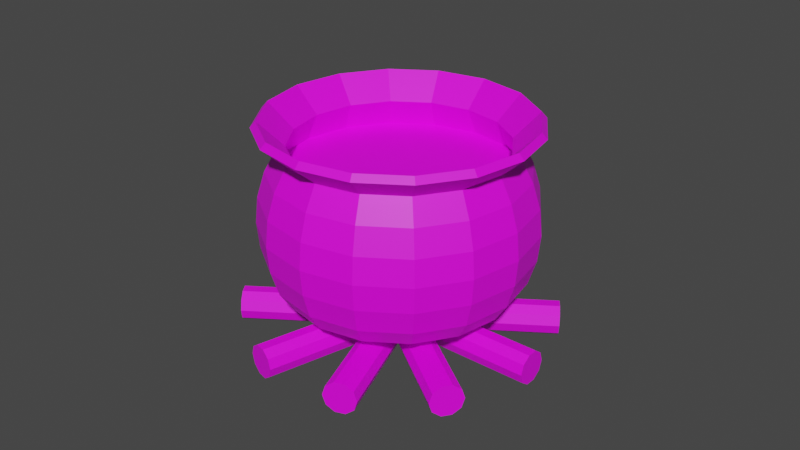 # Source: Cauldron.blend  (saved by Blender 3.2.14; exported with 4.5.12 LTS)
import bpy
from mathutils import Matrix  # noqa: F401  (used for matrix-valued properties, if any)

bpy.ops.wm.read_factory_settings(use_empty=True)
scene = bpy.context.scene
scene.name = 'Scene'

# ---- collections
col_collection = bpy.data.collections.new('Collection'); scene.collection.children.link(col_collection)

# ---- images (referenced by path relative to the original .blend; pixels are not part of the script)
import os
ASSET_DIR = os.environ.get("B2B_ASSET_DIR", "")  # directory of the original .blend (textures are referenced by path, not embedded)
HERE = os.path.dirname(os.path.abspath(__file__))  # packed textures are extracted next to this script under _unpacked/

def load_image(name, relpath, width, height, colorspace="sRGB"):
    """Load a texture the original file referenced (path relative to the .blend, or extracted next to this script)."""
    p = next((c for c in (os.path.join(HERE, relpath), os.path.join(ASSET_DIR, relpath)) if relpath and os.path.exists(c)), "")
    if p:
        img = bpy.data.images.load(p, check_existing=True)
        img.name = name
    else:  # same state as the original file: an image datablock whose file is absent (Cycles renders it pink)
        img = bpy.data.images.new(name, width, height)
        img.source = "FILE"
        img.filepath = "//" + (relpath or name)
    img.colorspace_settings.name = colorspace
    return img
img_cauldron_base_color = load_image('Cauldron Base Color', 'Texture/Cauldron_Texture.png', 1024, 1024, 'sRGB')
img_wood_base_color = load_image('Wood Base Color', 'Texture/Wood_Texture.png', 1024, 1024, 'sRGB')

# ---- materials (node trees are filled in below, after node groups)
mat_material_002 = bpy.data.materials.new('Material.002')
mat_material_002.use_transparent_shadow = False
mat_material_001 = bpy.data.materials.new('Material.001')
mat_material_001.use_transparent_shadow = False

# ---- material node trees
mat_material_002.use_nodes = True; mat_material_002.node_tree.nodes.clear()
_N = mat_material_002.node_tree.nodes; _L = mat_material_002.node_tree.links
n0 = _N.new('ShaderNodeBsdfPrincipled'); n0.name = 'Principled BSDF'; n0.location = (10, 300)
n0.distribution = 'GGX'
n0.subsurface_method = 'RANDOM_WALK_SKIN'
n0.inputs[3].default_value = 1.45
n0.inputs[27].default_value = (0.0, 0.0, 0.0, 1.0)
n0.inputs[28].default_value = 1.0
n1 = _N.new('ShaderNodeOutputMaterial'); n1.name = 'Material Output'; n1.location = (300, 300)
n2 = _N.new('ShaderNodeTexImage'); n2.name = 'Image Texture'; n2.location = (-280, 280)
n2.image = img_cauldron_base_color
_L.new(n0.outputs[0], n1.inputs[0])
_L.new(n2.outputs[0], n0.inputs[0])
n1.is_active_output = True
mat_material_001.use_nodes = True; mat_material_001.node_tree.nodes.clear()
_N = mat_material_001.node_tree.nodes; _L = mat_material_001.node_tree.links
n0 = _N.new('ShaderNodeBsdfPrincipled'); n0.name = 'Principled BSDF'; n0.location = (10, 300)
n0.distribution = 'GGX'
n0.subsurface_method = 'RANDOM_WALK_SKIN'
n0.inputs[3].default_value = 1.45
n0.inputs[27].default_value = (0.0, 0.0, 0.0, 1.0)
n0.inputs[28].default_value = 1.0
n1 = _N.new('ShaderNodeOutputMaterial'); n1.name = 'Material Output'; n1.location = (300, 300)
n2 = _N.new('ShaderNodeTexImage'); n2.name = 'Image Texture'; n2.location = (-280, 280)
n2.image = img_wood_base_color
_L.new(n0.outputs[0], n1.inputs[0])
_L.new(n2.outputs[0], n0.inputs[0])
n1.is_active_output = True

# ---- world
world_world = bpy.data.worlds.new('World'); scene.world = world_world
world_world.use_nodes = True; world_world.node_tree.nodes.clear()
_N = world_world.node_tree.nodes; _L = world_world.node_tree.links
n0 = _N.new('ShaderNodeOutputWorld'); n0.name = 'World Output'; n0.location = (300, 300)
n1 = _N.new('ShaderNodeBackground'); n1.name = 'Background'; n1.location = (10, 300)
n1.inputs[0].default_value = (0.05088, 0.05088, 0.05088, 1.0)
_L.new(n1.outputs[0], n0.inputs[0])
n0.is_active_output = True
world_world.color = (0.05088, 0.05088, 0.05088)
world_world.use_sun_shadow = False
world_world.sun_shadow_jitter_overblur = 0.0

# ---- meshes
me_sphere = bpy.data.meshes.new('Sphere')
me_sphere.from_pydata([(-2.555e-08, 1.001, 0.7071), (0.0, 0.8315, 0.5556), (0.0, 0.9239, 0.3827), (0.0, 0.9808, 0.1951), (0.0, 1.0, -4.371e-08), (0.0, 0.9808, -0.1951), (0.0, 0.9239, -0.3802), (0.0, 0.8315, -0.5151), (0.0, 0.7071, -0.5938), (0.0, 0.5556, -0.6295), (0.0, 0.3827, -0.6423), (0.0, 0.1951, -0.6579), (0.3831, 0.9248, 0.7071), (0.3182, 0.7682, 0.5556), (0.3536, 0.8536, 0.3827), (0.3753, 0.9061, 0.1951), (0.3827, 0.9239, -4.371e-08), (0.3753, 0.9061, -0.1951), (0.3536, 0.8536, -0.3802), (0.3182, 0.7682, -0.5151), (0.2706, 0.6533, -0.5938), (0.2126, 0.5133, -0.6295), (0.1464, 0.3536, -0.6423), (0.07466, 0.1802, -0.6579), (0.7078, 0.7078, 0.7071), (0.5879, 0.5879, 0.5556), (0.6533, 0.6533, 0.3827), (0.6935, 0.6935, 0.1951), (0.7071, 0.7071, -4.371e-08), (0.6935, 0.6935, -0.1951), (0.6533, 0.6533, -0.3802), (0.5879, 0.5879, -0.5151), (0.5, 0.5, -0.5938), (0.3928, 0.3928, -0.6295), (0.2706, 0.2706, -0.6423), (0.1379, 0.1379, -0.6579), (0.9248, 0.3831, 0.7071), (0.7682, 0.3182, 0.5556), (0.8536, 0.3536, 0.3827), (0.9061, 0.3753, 0.1951), (0.9239, 0.3827, -4.371e-08), (0.9061, 0.3753, -0.1951), (0.8536, 0.3536, -0.3802), (0.7682, 0.3182, -0.5151), (0.6533, 0.2706, -0.5938), (0.5133, 0.2126, -0.6295), (0.3536, 0.1464, -0.6423), (0.1802, 0.07466, -0.6579), (1.001, -2.331e-07, 0.7071), (0.8315, -1.855e-07, 0.5556), (0.9239, -2.153e-07, 0.3827), (0.9808, -2.153e-07, 0.1951), (1.0, -2.451e-07, -4.371e-08), (0.9808, -2.153e-07, -0.1951), (0.9239, -2.153e-07, -0.3802), (0.8315, -1.855e-07, -0.5151), (0.7071, -1.855e-07, -0.5938), (0.5556, -1.259e-07, -0.6295), (0.3827, -1.259e-07, -0.6423), (0.1951, -9.606e-08, -0.6579), (0.9248, -0.3831, 0.7071), (0.7682, -0.3182, 0.5556), (0.8536, -0.3536, 0.3827), (0.9061, -0.3753, 0.1951), (0.9239, -0.3827, -4.371e-08), (0.9061, -0.3753, -0.1951), (0.8536, -0.3536, -0.3802), (0.7682, -0.3182, -0.5151), (0.6533, -0.2706, -0.5938), (0.5133, -0.2126, -0.6295), (0.3536, -0.1464, -0.6423), (0.1802, -0.07466, -0.6579), (0.7078, -0.7078, 0.7071), (0.5879, -0.5879, 0.5556), (0.6533, -0.6533, 0.3827), (0.6935, -0.6935, 0.1951), (0.7071, -0.7071, -4.371e-08), (0.6935, -0.6935, -0.1951), (0.6533, -0.6533, -0.3802), (0.5879, -0.5879, -0.5151), (0.5, -0.5, -0.5938), (0.3928, -0.3928, -0.6295), (0.2706, -0.2706, -0.6423), (0.1379, -0.1379, -0.6579), (0.3831, -0.9248, 0.7071), (0.3182, -0.7682, 0.5556), (0.3536, -0.8536, 0.3827), (0.3753, -0.9061, 0.1951), (0.3827, -0.9239, -4.371e-08), (0.3753, -0.9061, -0.1951), (0.3536, -0.8536, -0.3802), (0.3182, -0.7682, -0.5151), (0.2706, -0.6533, -0.5938), (0.2126, -0.5133, -0.6295), (0.1464, -0.3536, -0.6423), (0.07466, -0.1802, -0.6579), (-1.469e-07, -1.001, 0.7071), (-1.156e-07, -0.8315, 0.5556), (-2.646e-07, -0.9239, 0.3827), (-1.156e-07, -0.9808, 0.1951), (-2.944e-07, -1.0, -4.371e-08), (-1.156e-07, -0.9808, -0.1951), (-2.646e-07, -0.9239, -0.3802), (-1.156e-07, -0.8315, -0.5151), (-8.575e-08, -0.7071, -0.5938), (-1.156e-07, -0.5556, -0.6295), (-8.575e-08, -0.3827, -0.6423), (-5.595e-08, -0.1951, -0.6579), (0.0, -8.742e-08, -0.6707), (-0.3831, -0.9248, 0.7071), (-0.3182, -0.7682, 0.5556), (-0.3536, -0.8536, 0.3827), (-0.3753, -0.9061, 0.1951), (-0.3827, -0.9239, -4.371e-08), (-0.3753, -0.9061, -0.1951), (-0.3536, -0.8536, -0.3802), (-0.3182, -0.7682, -0.5151), (-0.2706, -0.6533, -0.5938), (-0.2126, -0.5133, -0.6295), (-0.1464, -0.3536, -0.6423), (-0.07466, -0.1802, -0.6579), (-0.7078, -0.7078, 0.7071), (-0.5879, -0.5879, 0.5556), (-0.6533, -0.6533, 0.3827), (-0.6935, -0.6935, 0.1951), (-0.7071, -0.7071, -4.371e-08), (-0.6935, -0.6935, -0.1951), (-0.6533, -0.6533, -0.3802), (-0.5879, -0.5879, -0.5151), (-0.5, -0.5, -0.5938), (-0.3928, -0.3928, -0.6295), (-0.2706, -0.2706, -0.6423), (-0.1379, -0.1379, -0.6579), (-0.9248, -0.3831, 0.7071), (-0.7682, -0.3182, 0.5556), (-0.8536, -0.3536, 0.3827), (-0.9061, -0.3753, 0.1951), (-0.9239, -0.3827, -4.371e-08), (-0.9061, -0.3753, -0.1951), (-0.8536, -0.3536, -0.3802), (-0.7682, -0.3182, -0.5151), (-0.6533, -0.2706, -0.5938), (-0.5133, -0.2126, -0.6295), (-0.3536, -0.1464, -0.6423), (-0.1802, -0.07466, -0.6579), (-1.001, 1.466e-07, 0.7071), (-0.8315, 1.126e-07, 0.5556), (-0.9239, 2.616e-07, 0.3827), (-0.9808, 1.424e-07, 0.1951), (-1.0, 3.51e-07, -4.371e-08), (-0.9808, 1.424e-07, -0.1951), (-0.9239, 2.616e-07, -0.3802), (-0.8315, 1.126e-07, -0.5151), (-0.7071, 8.275e-08, -0.5938), (-0.5556, 1.275e-07, -0.6295), (-0.3827, 6.785e-08, -0.6423), (-0.1951, 7.959e-10, -0.6579), (-0.9248, 0.3831, 0.7071), (-0.7682, 0.3182, 0.5556), (-0.8536, 0.3536, 0.3827), (-0.9061, 0.3753, 0.1951), (-0.9239, 0.3827, -4.371e-08), (-0.9061, 0.3753, -0.1951), (-0.8536, 0.3536, -0.3802), (-0.7682, 0.3182, -0.5151), (-0.6533, 0.2706, -0.5938), (-0.5133, 0.2126, -0.6295), (-0.3536, 0.1464, -0.6423), (-0.1802, 0.07466, -0.6579), (-0.7078, 0.7078, 0.7071), (-0.5879, 0.5879, 0.5556), (-0.6533, 0.6533, 0.3827), (-0.6935, 0.6935, 0.1951), (-0.7071, 0.7071, -4.371e-08), (-0.6935, 0.6935, -0.1951), (-0.6533, 0.6533, -0.3802), (-0.5879, 0.5879, -0.5151), (-0.5, 0.5, -0.5938), (-0.3928, 0.3928, -0.6295), (-0.2706, 0.2706, -0.6423), (-0.1379, 0.1379, -0.6579), (-0.3831, 0.9248, 0.7071), (-0.3182, 0.7682, 0.5556), (-0.3536, 0.8536, 0.3827), (-0.3753, 0.9061, 0.1951), (-0.3827, 0.9239, -4.371e-08), (-0.3753, 0.9061, -0.1951), (-0.3536, 0.8536, -0.3802), (-0.3182, 0.7682, -0.5151), (-0.2706, 0.6533, -0.5938), (-0.2126, 0.5133, -0.6295), (-0.1464, 0.3536, -0.6423), (-0.07466, 0.1802, -0.6579), (-1.415e-08, 0.961, 0.7518), (1.804e-08, 0.7726, 0.5669), (1.176e-08, 0.8683, 0.36), (5.602e-09, 0.9219, 0.1835), (3.541e-09, 0.94, -4.209e-08), (6.784e-09, 0.9219, -0.1834), (1.487e-08, 0.8696, -0.3545), (1.717e-08, 0.7891, -0.4727), (1.744e-08, 0.6828, -0.5389), (1.159e-08, 0.5459, -0.5703), (5.443e-09, 0.378, -0.5825), (3.434e-09, 0.1906, -0.598), (0.3678, 0.8878, 0.7518), (0.2956, 0.7137, 0.5669), (0.3323, 0.8022, 0.36), (0.3528, 0.8517, 0.1835), (0.3597, 0.8684, -4.533e-08), (0.3528, 0.8518, -0.1834), (0.3328, 0.8034, -0.3545), (0.302, 0.729, -0.4727), (0.2613, 0.6308, -0.5389), (0.2089, 0.5043, -0.5703), (0.1447, 0.3493, -0.5825), (0.07293, 0.1761, -0.598), (0.6795, 0.6795, 0.7518), (0.5463, 0.5463, 0.5669), (0.614, 0.614, 0.36), (0.6519, 0.6519, 0.1835), (0.6647, 0.6647, -4.504e-08), (0.6519, 0.6519, -0.1834), (0.6149, 0.6149, -0.3545), (0.558, 0.558, -0.4727), (0.4828, 0.4828, -0.5389), (0.386, 0.386, -0.5703), (0.2673, 0.2673, -0.5825), (0.1348, 0.1348, -0.598), (0.8878, 0.3678, 0.7518), (0.7137, 0.2956, 0.5669), (0.8022, 0.3323, 0.36), (0.8517, 0.3528, 0.1835), (0.8684, 0.3597, -4.179e-08), (0.8518, 0.3528, -0.1834), (0.8034, 0.3328, -0.3545), (0.729, 0.302, -0.4727), (0.6308, 0.2613, -0.5389), (0.5043, 0.2089, -0.5703), (0.3493, 0.1447, -0.5825), (0.1761, 0.07293, -0.598), (0.961, -2.316e-07, 0.7518), (0.7726, -1.814e-07, 0.5669), (0.8683, -2.082e-07, 0.36), (0.9219, -2.058e-07, 0.1835), (0.94, -2.344e-07, -4.224e-08), (0.9219, -2.067e-07, -0.1834), (0.8696, -2.066e-07, -0.3545), (0.7891, -1.819e-07, -0.4727), (0.6828, -1.834e-07, -0.5389), (0.5459, -1.243e-07, -0.5703), (0.378, -1.192e-07, -0.5825), (0.1906, -9.058e-08, -0.598), (0.8878, -0.3678, 0.7518), (0.7137, -0.2956, 0.5669), (0.8022, -0.3323, 0.36), (0.8517, -0.3528, 0.1835), (0.8684, -0.3597, -4.194e-08), (0.8518, -0.3528, -0.1834), (0.8034, -0.3328, -0.3545), (0.729, -0.302, -0.4727), (0.6308, -0.2613, -0.5389), (0.5043, -0.2089, -0.5703), (0.3493, -0.1447, -0.5825), (0.1761, -0.07293, -0.598), (0.6795, -0.6795, 0.7518), (0.5463, -0.5463, 0.5669), (0.614, -0.614, 0.36), (0.6519, -0.6519, 0.1835), (0.6647, -0.6647, -4.179e-08), (0.6519, -0.6519, -0.1834), (0.6149, -0.6149, -0.3545), (0.558, -0.558, -0.4727), (0.4828, -0.4828, -0.5389), (0.386, -0.386, -0.5703), (0.2673, -0.2673, -0.5825), (0.1348, -0.1348, -0.598), (0.3678, -0.8878, 0.7518), (0.2956, -0.7137, 0.5669), (0.3323, -0.8022, 0.36), (0.3528, -0.8517, 0.1835), (0.3597, -0.8684, -4.165e-08), (0.3528, -0.8518, -0.1834), (0.3328, -0.8034, -0.3545), (0.302, -0.729, -0.4727), (0.2613, -0.6308, -0.5389), (0.2089, -0.5043, -0.5703), (0.1447, -0.3493, -0.5825), (0.07293, -0.1761, -0.598), (-1.46e-07, -0.961, 0.7518), (-1.07e-07, -0.7726, 0.5669), (-2.416e-07, -0.8683, 0.36), (-1.035e-07, -0.9219, 0.1835), (-2.722e-07, -0.94, -4.179e-08), (-1.046e-07, -0.9219, -0.1834), (-2.411e-07, -0.8696, -0.3545), (-1.063e-07, -0.7891, -0.4727), (-8.24e-08, -0.6828, -0.5389), (-1.118e-07, -0.5459, -0.5703), (-8.175e-08, -0.378, -0.5825), (-5.424e-08, -0.1906, -0.598), (6.611e-10, -8.724e-08, -0.6107), (-0.3678, -0.8878, 0.7518), (-0.2956, -0.7137, 0.5669), (-0.3323, -0.8022, 0.36), (-0.3528, -0.8517, 0.1835), (-0.3597, -0.8684, -3.884e-08), (-0.3528, -0.8518, -0.1834), (-0.3328, -0.8034, -0.3545), (-0.302, -0.729, -0.4727), (-0.2613, -0.6308, -0.5389), (-0.2089, -0.5043, -0.5703), (-0.1447, -0.3493, -0.5825), (-0.07293, -0.1761, -0.598), (-0.6795, -0.6795, 0.7518), (-0.5463, -0.5463, 0.5669), (-0.614, -0.614, 0.36), (-0.6519, -0.6519, 0.1835), (-0.6647, -0.6647, -4.061e-08), (-0.6519, -0.6519, -0.1834), (-0.6149, -0.6149, -0.3545), (-0.558, -0.558, -0.4727), (-0.4828, -0.4828, -0.5389), (-0.386, -0.386, -0.5703), (-0.2673, -0.2673, -0.5825), (-0.1348, -0.1348, -0.598), (-0.8878, -0.3678, 0.7518), (-0.7137, -0.2956, 0.5669), (-0.8022, -0.3323, 0.36), (-0.8517, -0.3528, 0.1835), (-0.8684, -0.3597, -4.386e-08), (-0.8518, -0.3528, -0.1834), (-0.8034, -0.3328, -0.3545), (-0.729, -0.302, -0.4727), (-0.6308, -0.2613, -0.5389), (-0.5043, -0.2089, -0.5703), (-0.3493, -0.1447, -0.5825), (-0.1761, -0.07293, -0.598), (-0.961, 1.298e-07, 0.7518), (-0.7726, 8.481e-08, 0.5669), (-0.8683, 2.275e-07, 0.36), (-0.9219, 1.214e-07, 0.1835), (-0.94, 3.185e-07, -4.209e-08), (-0.9219, 1.238e-07, -0.1834), (-0.8696, 2.297e-07, -0.3545), (-0.7891, 9.165e-08, -0.4727), (-0.6828, 6.867e-08, -0.5389), (-0.5459, 1.159e-07, -0.5703), (-0.378, 6.267e-08, -0.5825), (-0.1906, -1.197e-09, -0.598), (-0.8878, 0.3678, 0.7518), (-0.7137, 0.2956, 0.5669), (-0.8022, 0.3323, 0.36), (-0.8517, 0.3528, 0.1835), (-0.8684, 0.3597, -4.179e-08), (-0.8518, 0.3528, -0.1834), (-0.8034, 0.3328, -0.3545), (-0.729, 0.302, -0.4727), (-0.6308, 0.2613, -0.5389), (-0.5043, 0.2089, -0.5703), (-0.3493, 0.1447, -0.5825), (-0.1761, 0.07293, -0.598), (-0.6795, 0.6795, 0.7518), (-0.5463, 0.5463, 0.5669), (-0.614, 0.614, 0.36), (-0.6519, 0.6519, 0.1835), (-0.6647, 0.6647, -4.209e-08), (-0.6519, 0.6519, -0.1834), (-0.6149, 0.6149, -0.3545), (-0.558, 0.558, -0.4727), (-0.4828, 0.4828, -0.5389), (-0.386, 0.386, -0.5703), (-0.2673, 0.2673, -0.5825), (-0.1348, 0.1348, -0.598), (-0.3678, 0.8878, 0.7518), (-0.2956, 0.7137, 0.5669), (-0.3323, 0.8022, 0.36), (-0.3528, 0.8517, 0.1835), (-0.3597, 0.8684, -4.209e-08), (-0.3528, 0.8518, -0.1834), (-0.3328, 0.8034, -0.3545), (-0.302, 0.729, -0.4727), (-0.2613, 0.6308, -0.5389), (-0.2089, 0.5043, -0.5703), (-0.1447, 0.3493, -0.5825), (-0.07293, 0.1761, -0.598), (0.1662, 0.8353, 0.36), (0.4732, 0.7081, 0.36), (0.7081, 0.4732, 0.36), (0.8353, 0.1661, 0.36), (0.8353, -0.1662, 0.36), (0.7081, -0.4732, 0.36), (0.4732, -0.7081, 0.36), (0.1661, -0.8353, 0.36), (-0.1662, -0.8353, 0.36), (-0.4732, -0.7081, 0.36), (-0.7081, -0.4732, 0.36), (-0.8353, -0.1661, 0.36), (-0.8353, 0.1662, 0.36), (-0.7081, 0.4732, 0.36), (-0.4732, 0.7081, 0.36), (-0.1661, 0.8353, 0.36)], [], [(11, 10, 22, 23), (4, 3, 15, 16), (108, 11, 23), (5, 4, 16, 17), (6, 5, 17, 18), (7, 6, 18, 19), (8, 7, 19, 20), (1, 0, 12, 13), (9, 8, 20, 21), (2, 1, 13, 14), (10, 9, 21, 22), (3, 2, 14, 15), (22, 21, 33, 34), (15, 14, 26, 27), (23, 22, 34, 35), (16, 15, 27, 28), (108, 23, 35), (17, 16, 28, 29), (18, 17, 29, 30), (19, 18, 30, 31), (20, 19, 31, 32), (13, 12, 24, 25), (21, 20, 32, 33), (14, 13, 25, 26), (31, 30, 42, 43), (32, 31, 43, 44), (25, 24, 36, 37), (33, 32, 44, 45), (26, 25, 37, 38), (34, 33, 45, 46), (27, 26, 38, 39), (35, 34, 46, 47), (28, 27, 39, 40), (108, 35, 47), (29, 28, 40, 41), (30, 29, 41, 42), (39, 38, 50, 51), (47, 46, 58, 59), (40, 39, 51, 52), (108, 47, 59), (41, 40, 52, 53), (42, 41, 53, 54), (43, 42, 54, 55), (44, 43, 55, 56), (37, 36, 48, 49), (45, 44, 56, 57), (38, 37, 49, 50), (46, 45, 57, 58), (55, 54, 66, 67), (56, 55, 67, 68), (49, 48, 60, 61), (57, 56, 68, 69), (50, 49, 61, 62), (58, 57, 69, 70), (51, 50, 62, 63), (59, 58, 70, 71), (52, 51, 63, 64), (108, 59, 71), (53, 52, 64, 65), (54, 53, 65, 66), (71, 70, 82, 83), (64, 63, 75, 76), (108, 71, 83), (65, 64, 76, 77), (66, 65, 77, 78), (67, 66, 78, 79), (68, 67, 79, 80), (61, 60, 72, 73), (69, 68, 80, 81), (62, 61, 73, 74), (70, 69, 81, 82), (63, 62, 74, 75), (80, 79, 91, 92), (73, 72, 84, 85), (81, 80, 92, 93), (74, 73, 85, 86), (82, 81, 93, 94), (75, 74, 86, 87), (83, 82, 94, 95), (76, 75, 87, 88), (108, 83, 95), (77, 76, 88, 89), (78, 77, 89, 90), (79, 78, 90, 91), (88, 87, 99, 100), (108, 95, 107), (89, 88, 100, 101), (90, 89, 101, 102), (91, 90, 102, 103), (92, 91, 103, 104), (85, 84, 96, 97), (93, 92, 104, 105), (86, 85, 97, 98), (94, 93, 105, 106), (87, 86, 98, 99), (95, 94, 106, 107), (104, 103, 116, 117), (97, 96, 109, 110), (105, 104, 117, 118), (98, 97, 110, 111), (106, 105, 118, 119), (99, 98, 111, 112), (107, 106, 119, 120), (100, 99, 112, 113), (108, 107, 120), (101, 100, 113, 114), (102, 101, 114, 115), (103, 102, 115, 116), (108, 120, 132), (114, 113, 125, 126), (115, 114, 126, 127), (116, 115, 127, 128), (117, 116, 128, 129), (110, 109, 121, 122), (118, 117, 129, 130), (111, 110, 122, 123), (119, 118, 130, 131), (112, 111, 123, 124), (120, 119, 131, 132), (113, 112, 124, 125), (130, 129, 141, 142), (123, 122, 134, 135), (131, 130, 142, 143), (124, 123, 135, 136), (132, 131, 143, 144), (125, 124, 136, 137), (108, 132, 144), (126, 125, 137, 138), (127, 126, 138, 139), (128, 127, 139, 140), (129, 128, 140, 141), (122, 121, 133, 134), (139, 138, 150, 151), (140, 139, 151, 152), (141, 140, 152, 153), (134, 133, 145, 146), (142, 141, 153, 154), (135, 134, 146, 147), (143, 142, 154, 155), (136, 135, 147, 148), (144, 143, 155, 156), (137, 136, 148, 149), (108, 144, 156), (138, 137, 149, 150), (147, 146, 158, 159), (155, 154, 166, 167), (148, 147, 159, 160), (156, 155, 167, 168), (149, 148, 160, 161), (108, 156, 168), (150, 149, 161, 162), (151, 150, 162, 163), (152, 151, 163, 164), (153, 152, 164, 165), (146, 145, 157, 158), (154, 153, 165, 166), (163, 162, 174, 175), (164, 163, 175, 176), (165, 164, 176, 177), (158, 157, 169, 170), (166, 165, 177, 178), (159, 158, 170, 171), (167, 166, 178, 179), (160, 159, 171, 172), (168, 167, 179, 180), (161, 160, 172, 173), (108, 168, 180), (162, 161, 173, 174), (179, 178, 190, 191), (172, 171, 183, 184), (180, 179, 191, 192), (173, 172, 184, 185), (108, 180, 192), (174, 173, 185, 186), (175, 174, 186, 187), (176, 175, 187, 188), (177, 176, 188, 189), (170, 169, 181, 182), (178, 177, 189, 190), (171, 170, 182, 183), (188, 187, 6, 7), (189, 188, 7, 8), (182, 181, 0, 1), (190, 189, 8, 9), (183, 182, 1, 2), (191, 190, 9, 10), (184, 183, 2, 3), (192, 191, 10, 11), (185, 184, 3, 4), (108, 192, 11), (186, 185, 4, 5), (187, 186, 5, 6), (204, 216, 215, 203), (197, 209, 208, 196), (301, 216, 204), (198, 210, 209, 197), (199, 211, 210, 198), (200, 212, 211, 199), (201, 213, 212, 200), (194, 206, 205, 193), (202, 214, 213, 201), (195, 386, 207, 206, 194), (203, 215, 214, 202), (196, 208, 207, 386, 195), (215, 227, 226, 214), (208, 220, 219, 387, 207), (216, 228, 227, 215), (209, 221, 220, 208), (301, 228, 216), (210, 222, 221, 209), (211, 223, 222, 210), (212, 224, 223, 211), (213, 225, 224, 212), (206, 218, 217, 205), (214, 226, 225, 213), (207, 387, 219, 218, 206), (224, 236, 235, 223), (225, 237, 236, 224), (218, 230, 229, 217), (226, 238, 237, 225), (219, 388, 231, 230, 218), (227, 239, 238, 226), (220, 232, 231, 388, 219), (228, 240, 239, 227), (221, 233, 232, 220), (301, 240, 228), (222, 234, 233, 221), (223, 235, 234, 222), (232, 244, 243, 389, 231), (240, 252, 251, 239), (233, 245, 244, 232), (301, 252, 240), (234, 246, 245, 233), (235, 247, 246, 234), (236, 248, 247, 235), (237, 249, 248, 236), (230, 242, 241, 229), (238, 250, 249, 237), (231, 389, 243, 242, 230), (239, 251, 250, 238), (248, 260, 259, 247), (249, 261, 260, 248), (242, 254, 253, 241), (250, 262, 261, 249), (243, 390, 255, 254, 242), (251, 263, 262, 250), (244, 256, 255, 390, 243), (252, 264, 263, 251), (245, 257, 256, 244), (301, 264, 252), (246, 258, 257, 245), (247, 259, 258, 246), (264, 276, 275, 263), (257, 269, 268, 256), (301, 276, 264), (258, 270, 269, 257), (259, 271, 270, 258), (260, 272, 271, 259), (261, 273, 272, 260), (254, 266, 265, 253), (262, 274, 273, 261), (255, 391, 267, 266, 254), (263, 275, 274, 262), (256, 268, 267, 391, 255), (273, 285, 284, 272), (266, 278, 277, 265), (274, 286, 285, 273), (267, 392, 279, 278, 266), (275, 287, 286, 274), (268, 280, 279, 392, 267), (276, 288, 287, 275), (269, 281, 280, 268), (301, 288, 276), (270, 282, 281, 269), (271, 283, 282, 270), (272, 284, 283, 271), (281, 293, 292, 280), (301, 300, 288), (282, 294, 293, 281), (283, 295, 294, 282), (284, 296, 295, 283), (285, 297, 296, 284), (278, 290, 289, 277), (286, 298, 297, 285), (279, 393, 291, 290, 278), (287, 299, 298, 286), (280, 292, 291, 393, 279), (288, 300, 299, 287), (297, 310, 309, 296), (290, 303, 302, 289), (298, 311, 310, 297), (291, 394, 304, 303, 290), (299, 312, 311, 298), (292, 305, 304, 394, 291), (300, 313, 312, 299), (293, 306, 305, 292), (301, 313, 300), (294, 307, 306, 293), (295, 308, 307, 294), (296, 309, 308, 295), (301, 325, 313), (307, 319, 318, 306), (308, 320, 319, 307), (309, 321, 320, 308), (310, 322, 321, 309), (303, 315, 314, 302), (311, 323, 322, 310), (304, 395, 316, 315, 303), (312, 324, 323, 311), (305, 317, 316, 395, 304), (313, 325, 324, 312), (306, 318, 317, 305), (323, 335, 334, 322), (316, 396, 328, 327, 315), (324, 336, 335, 323), (317, 329, 328, 396, 316), (325, 337, 336, 324), (318, 330, 329, 317), (301, 337, 325), (319, 331, 330, 318), (320, 332, 331, 319), (321, 333, 332, 320), (322, 334, 333, 321), (315, 327, 326, 314), (332, 344, 343, 331), (333, 345, 344, 332), (334, 346, 345, 333), (327, 339, 338, 326), (335, 347, 346, 334), (328, 397, 340, 339, 327), (336, 348, 347, 335), (329, 341, 340, 397, 328), (337, 349, 348, 336), (330, 342, 341, 329), (301, 349, 337), (331, 343, 342, 330), (340, 398, 352, 351, 339), (348, 360, 359, 347), (341, 353, 352, 398, 340), (349, 361, 360, 348), (342, 354, 353, 341), (301, 361, 349), (343, 355, 354, 342), (344, 356, 355, 343), (345, 357, 356, 344), (346, 358, 357, 345), (339, 351, 350, 338), (347, 359, 358, 346), (356, 368, 367, 355), (357, 369, 368, 356), (358, 370, 369, 357), (351, 363, 362, 350), (359, 371, 370, 358), (352, 399, 364, 363, 351), (360, 372, 371, 359), (353, 365, 364, 399, 352), (361, 373, 372, 360), (354, 366, 365, 353), (301, 373, 361), (355, 367, 366, 354), (372, 384, 383, 371), (365, 377, 376, 400, 364), (373, 385, 384, 372), (366, 378, 377, 365), (301, 385, 373), (367, 379, 378, 366), (368, 380, 379, 367), (369, 381, 380, 368), (370, 382, 381, 369), (363, 375, 374, 362), (371, 383, 382, 370), (364, 400, 376, 375, 363), (381, 200, 199, 380), (382, 201, 200, 381), (375, 194, 193, 374), (383, 202, 201, 382), (376, 401, 195, 194, 375), (384, 203, 202, 383), (377, 196, 195, 401, 376), (385, 204, 203, 384), (378, 197, 196, 377), (301, 204, 385), (379, 198, 197, 378), (380, 199, 198, 379), (12, 0, 193, 205), (24, 12, 205, 217), (36, 24, 217, 229), (48, 36, 229, 241), (60, 48, 241, 253), (72, 60, 253, 265), (84, 72, 265, 277), (96, 84, 277, 289), (109, 96, 289, 302), (121, 109, 302, 314), (133, 121, 314, 326), (145, 133, 326, 338), (157, 145, 338, 350), (169, 157, 350, 362), (181, 169, 362, 374), (0, 181, 374, 193), (390, 394, 398), (386, 207, 387), (387, 219, 388), (388, 231, 389), (389, 243, 390), (390, 255, 391), (391, 267, 392), (392, 279, 393), (393, 291, 394), (394, 304, 395), (395, 316, 396), (396, 328, 397), (397, 340, 398), (398, 352, 399), (399, 364, 400), (400, 376, 401), (401, 195, 386), (386, 387, 388), (388, 389, 390), (390, 391, 392), (392, 393, 390), (393, 394, 390), (394, 395, 396), (396, 397, 394), (397, 398, 394), (398, 399, 400), (400, 401, 386), (386, 388, 390), (398, 400, 386), (386, 390, 398)])
_uv = me_sphere.uv_layers.new(name='UVMap')
_uv.uv.foreach_set('vector', [0.1201, 0.4446, 0.1024, 0.4181, 0.1259, 0.4084, 0.1321, 0.4396, 0.7147, 0.04687, 0.7476, 0.04869, 0.7493, 0.1088, 0.7165, 0.1081, 0.1386, 0.4721, 0.1201, 0.4446, 0.1321, 0.4396, 0.6814, 0.04869, 0.7147, 0.04687, 0.7165, 0.1081, 0.6832, 0.1088, 0.6495, 0.05406, 0.6814, 0.04869, 0.6832, 0.1088, 0.6511, 0.1106, 0.6257, 0.06278, 0.6495, 0.05406, 0.6511, 0.1106, 0.6272, 0.1137, 0.07181, 0.3723, 0.06007, 0.3547, 0.111, 0.3336, 0.1151, 0.3543, 0.08831, 0.04934, 0.07231, 0.02539, 0.1336, 0.0, 0.1392, 0.02825, 0.08611, 0.3937, 0.07181, 0.3723, 0.1151, 0.3543, 0.1201, 0.3796, 0.7788, 0.05406, 0.8072, 0.06278, 0.8087, 0.1137, 0.7804, 0.1106, 0.1024, 0.4181, 0.08611, 0.3937, 0.1201, 0.3796, 0.1259, 0.4084, 0.7476, 0.04869, 0.7788, 0.05406, 0.7804, 0.1106, 0.7493, 0.1088, 0.1259, 0.4084, 0.1201, 0.3796, 0.157, 0.3796, 0.1512, 0.4084, 0.7493, 0.1088, 0.7804, 0.1106, 0.7804, 0.1719, 0.7493, 0.1738, 0.1321, 0.4396, 0.1259, 0.4084, 0.1512, 0.4084, 0.145, 0.4396, 0.7165, 0.1081, 0.7493, 0.1088, 0.7493, 0.1738, 0.7165, 0.1744, 0.1386, 0.4721, 0.1321, 0.4396, 0.145, 0.4396, 0.6832, 0.1088, 0.7165, 0.1081, 0.7165, 0.1744, 0.6832, 0.1738, 0.6511, 0.1106, 0.6832, 0.1088, 0.6832, 0.1738, 0.6511, 0.1719, 0.6272, 0.1137, 0.6511, 0.1106, 0.6511, 0.1719, 0.6272, 0.1688, 0.1151, 0.3543, 0.111, 0.3336, 0.1661, 0.3336, 0.162, 0.3543, 0.1392, 0.02825, 0.1336, 0.0, 0.2, 0.0, 0.1944, 0.02825, 0.1201, 0.3796, 0.1151, 0.3543, 0.162, 0.3543, 0.157, 0.3796, 0.7804, 0.1106, 0.8087, 0.1137, 0.8087, 0.1688, 0.7804, 0.1719, 0.6272, 0.1688, 0.6511, 0.1719, 0.6495, 0.2285, 0.6257, 0.2197, 0.162, 0.3543, 0.1661, 0.3336, 0.217, 0.3547, 0.2053, 0.3723, 0.1944, 0.02825, 0.2, 0.0, 0.2613, 0.02539, 0.2453, 0.04934, 0.157, 0.3796, 0.162, 0.3543, 0.2053, 0.3723, 0.191, 0.3937, 0.7804, 0.1719, 0.8087, 0.1688, 0.8072, 0.2197, 0.7788, 0.2285, 0.1512, 0.4084, 0.157, 0.3796, 0.191, 0.3937, 0.1747, 0.4181, 0.7493, 0.1738, 0.7804, 0.1719, 0.7788, 0.2285, 0.7476, 0.2338, 0.145, 0.4396, 0.1512, 0.4084, 0.1747, 0.4181, 0.157, 0.4446, 0.7165, 0.1744, 0.7493, 0.1738, 0.7476, 0.2338, 0.7147, 0.2357, 0.1386, 0.4721, 0.145, 0.4396, 0.157, 0.4446, 0.6832, 0.1738, 0.7165, 0.1744, 0.7147, 0.2357, 0.6814, 0.2338, 0.6511, 0.1719, 0.6832, 0.1738, 0.6814, 0.2338, 0.6495, 0.2285, 0.4567, 0.5551, 0.4888, 0.5631, 0.4863, 0.6064, 0.4541, 0.601, 0.157, 0.4446, 0.1747, 0.4181, 0.1926, 0.436, 0.1661, 0.4537, 0.4235, 0.5524, 0.4567, 0.5551, 0.4541, 0.601, 0.4208, 0.5992, 0.1386, 0.4721, 0.157, 0.4446, 0.1661, 0.4537, 0.6814, 0.2338, 0.7147, 0.2357, 0.7114, 0.2825, 0.6782, 0.2798, 0.6495, 0.2285, 0.6814, 0.2338, 0.6782, 0.2798, 0.6465, 0.2718, 0.6257, 0.2197, 0.6495, 0.2285, 0.6465, 0.2718, 0.623, 0.2587, 0.2053, 0.3723, 0.217, 0.3547, 0.256, 0.3937, 0.2384, 0.4054, 0.2453, 0.04934, 0.2613, 0.02539, 0.3082, 0.07231, 0.2843, 0.08831, 0.191, 0.3937, 0.2053, 0.3723, 0.2384, 0.4054, 0.217, 0.4197, 0.4888, 0.5631, 0.5187, 0.5762, 0.5164, 0.6151, 0.4863, 0.6064, 0.1747, 0.4181, 0.191, 0.3937, 0.217, 0.4197, 0.1926, 0.436, 0.3348, 0.6151, 0.3569, 0.6064, 0.3556, 0.663, 0.3336, 0.6661, 0.2384, 0.4054, 0.256, 0.3937, 0.2771, 0.4446, 0.2564, 0.4487, 0.2843, 0.08831, 0.3082, 0.07231, 0.3336, 0.1336, 0.3053, 0.1392, 0.217, 0.4197, 0.2384, 0.4054, 0.2564, 0.4487, 0.2311, 0.4537, 0.4863, 0.6064, 0.5164, 0.6151, 0.5152, 0.6661, 0.485, 0.663, 0.1926, 0.436, 0.217, 0.4197, 0.2311, 0.4537, 0.2023, 0.4595, 0.4541, 0.601, 0.4863, 0.6064, 0.485, 0.663, 0.4526, 0.6611, 0.1661, 0.4537, 0.1926, 0.436, 0.2023, 0.4595, 0.1711, 0.4657, 0.4208, 0.5992, 0.4541, 0.601, 0.4526, 0.6611, 0.4193, 0.6605, 0.1386, 0.4721, 0.1661, 0.4537, 0.1711, 0.4657, 0.3879, 0.601, 0.4208, 0.5992, 0.4193, 0.6605, 0.3864, 0.6611, 0.3569, 0.6064, 0.3879, 0.601, 0.3864, 0.6611, 0.3556, 0.663, 0.1711, 0.4657, 0.2023, 0.4595, 0.2023, 0.4848, 0.1711, 0.4786, 0.4193, 0.6605, 0.4526, 0.6611, 0.4526, 0.7261, 0.4193, 0.7268, 0.1386, 0.4721, 0.1711, 0.4657, 0.1711, 0.4786, 0.3864, 0.6611, 0.4193, 0.6605, 0.4193, 0.7268, 0.3864, 0.7261, 0.3556, 0.663, 0.3864, 0.6611, 0.3864, 0.7261, 0.3556, 0.7242, 0.3336, 0.6661, 0.3556, 0.663, 0.3556, 0.7242, 0.3336, 0.7212, 0.2564, 0.4487, 0.2771, 0.4446, 0.2771, 0.4997, 0.2564, 0.4956, 0.3053, 0.1392, 0.3336, 0.1336, 0.3336, 0.2, 0.3053, 0.1944, 0.2311, 0.4537, 0.2564, 0.4487, 0.2564, 0.4956, 0.2311, 0.4906, 0.485, 0.663, 0.5152, 0.6661, 0.5152, 0.7212, 0.485, 0.7242, 0.2023, 0.4595, 0.2311, 0.4537, 0.2311, 0.4906, 0.2023, 0.4848, 0.4526, 0.6611, 0.485, 0.663, 0.485, 0.7242, 0.4526, 0.7261, 0.2564, 0.4956, 0.2771, 0.4997, 0.256, 0.5506, 0.2384, 0.5389, 0.3053, 0.1944, 0.3336, 0.2, 0.3082, 0.2613, 0.2843, 0.2453, 0.2311, 0.4906, 0.2564, 0.4956, 0.2384, 0.5389, 0.217, 0.5246, 0.485, 0.7242, 0.5152, 0.7212, 0.5164, 0.7721, 0.4863, 0.7808, 0.2023, 0.4848, 0.2311, 0.4906, 0.217, 0.5246, 0.1926, 0.5083, 0.4526, 0.7261, 0.485, 0.7242, 0.4863, 0.7808, 0.4541, 0.7862, 0.1711, 0.4786, 0.2023, 0.4848, 0.1926, 0.5083, 0.1661, 0.4906, 0.4193, 0.7268, 0.4526, 0.7261, 0.4541, 0.7862, 0.4208, 0.788, 0.1386, 0.4721, 0.1711, 0.4786, 0.1661, 0.4906, 0.3864, 0.7261, 0.4193, 0.7268, 0.4208, 0.788, 0.3879, 0.7862, 0.3556, 0.7242, 0.3864, 0.7261, 0.3879, 0.7862, 0.3569, 0.7808, 0.3336, 0.7212, 0.3556, 0.7242, 0.3569, 0.7808, 0.3348, 0.7721, 0.4208, 0.788, 0.4541, 0.7862, 0.4567, 0.8322, 0.4235, 0.8349, 0.1386, 0.4721, 0.1661, 0.4906, 0.157, 0.4997, 0.3879, 0.7862, 0.4208, 0.788, 0.4235, 0.8349, 0.3905, 0.8322, 0.8345, 0.008039, 0.8656, 0.0, 0.8629, 0.04597, 0.832, 0.05135, 0.256, 0.5506, 0.2691, 0.5594, 0.2258, 0.6027, 0.217, 0.5896, 0.2384, 0.5389, 0.256, 0.5506, 0.217, 0.5896, 0.2053, 0.572, 0.2843, 0.2453, 0.3082, 0.2613, 0.2613, 0.3082, 0.2453, 0.2843, 0.217, 0.5246, 0.2384, 0.5389, 0.2053, 0.572, 0.191, 0.5506, 0.4863, 0.7808, 0.5164, 0.7721, 0.5187, 0.8111, 0.4888, 0.8241, 0.1926, 0.5083, 0.217, 0.5246, 0.191, 0.5506, 0.1747, 0.5262, 0.4541, 0.7862, 0.4863, 0.7808, 0.4888, 0.8241, 0.4567, 0.8322, 0.1661, 0.4906, 0.1926, 0.5083, 0.1747, 0.5262, 0.157, 0.4997, 0.2053, 0.572, 0.217, 0.5896, 0.1661, 0.6107, 0.162, 0.59, 0.2453, 0.2843, 0.2613, 0.3082, 0.2, 0.3336, 0.1944, 0.3053, 0.191, 0.5506, 0.2053, 0.572, 0.162, 0.59, 0.157, 0.5647, 0.9614, 0.05135, 0.9915, 0.06007, 0.9903, 0.111, 0.96, 0.1079, 0.1747, 0.5262, 0.191, 0.5506, 0.157, 0.5647, 0.1512, 0.5359, 0.9291, 0.04597, 0.9614, 0.05135, 0.96, 0.1079, 0.9277, 0.106, 0.157, 0.4997, 0.1747, 0.5262, 0.1512, 0.5359, 0.145, 0.5047, 0.8959, 0.04416, 0.9291, 0.04597, 0.9277, 0.106, 0.8944, 0.1054, 0.1386, 0.4721, 0.157, 0.4997, 0.145, 0.5047, 0.8629, 0.04597, 0.8959, 0.04416, 0.8944, 0.1054, 0.8615, 0.106, 0.832, 0.05135, 0.8629, 0.04597, 0.8615, 0.106, 0.8307, 0.1079, 0.8099, 0.06007, 0.832, 0.05135, 0.8307, 0.1079, 0.8087, 0.111, 0.1386, 0.4721, 0.145, 0.5047, 0.1321, 0.5047, 0.8615, 0.106, 0.8944, 0.1054, 0.8944, 0.1717, 0.8615, 0.1711, 0.8307, 0.1079, 0.8615, 0.106, 0.8615, 0.1711, 0.8307, 0.1692, 0.8087, 0.111, 0.8307, 0.1079, 0.8307, 0.1692, 0.8087, 0.1661, 0.162, 0.59, 0.1661, 0.6107, 0.111, 0.6107, 0.1151, 0.59, 0.1944, 0.3053, 0.2, 0.3336, 0.1336, 0.3336, 0.1392, 0.3053, 0.157, 0.5647, 0.162, 0.59, 0.1151, 0.59, 0.1201, 0.5647, 0.96, 0.1079, 0.9903, 0.111, 0.9903, 0.1661, 0.96, 0.1692, 0.1512, 0.5359, 0.157, 0.5647, 0.1201, 0.5647, 0.1259, 0.5359, 0.9277, 0.106, 0.96, 0.1079, 0.96, 0.1692, 0.9277, 0.1711, 0.145, 0.5047, 0.1512, 0.5359, 0.1259, 0.5359, 0.1321, 0.5047, 0.8944, 0.1054, 0.9277, 0.106, 0.9277, 0.1711, 0.8944, 0.1717, 0.1201, 0.5647, 0.1151, 0.59, 0.07181, 0.572, 0.08611, 0.5506, 0.96, 0.1692, 0.9903, 0.1661, 0.9915, 0.217, 0.9614, 0.2258, 0.1259, 0.5359, 0.1201, 0.5647, 0.08611, 0.5506, 0.1024, 0.5262, 0.9277, 0.1711, 0.96, 0.1692, 0.9614, 0.2258, 0.9291, 0.2311, 0.1321, 0.5047, 0.1259, 0.5359, 0.1024, 0.5262, 0.1201, 0.4997, 0.8944, 0.1717, 0.9277, 0.1711, 0.9291, 0.2311, 0.8959, 0.2329, 0.1386, 0.4721, 0.1321, 0.5047, 0.1201, 0.4997, 0.8615, 0.1711, 0.8944, 0.1717, 0.8959, 0.2329, 0.8629, 0.2311, 0.8307, 0.1692, 0.8615, 0.1711, 0.8629, 0.2311, 0.832, 0.2258, 0.8087, 0.1661, 0.8307, 0.1692, 0.832, 0.2258, 0.8099, 0.217, 0.1151, 0.59, 0.111, 0.6107, 0.06007, 0.5896, 0.07181, 0.572, 0.1392, 0.3053, 0.1336, 0.3336, 0.07231, 0.3082, 0.08831, 0.2843, 0.6222, 0.5657, 0.6533, 0.5577, 0.6507, 0.6037, 0.6197, 0.609, 0.06007, 0.5896, 0.05135, 0.6027, 0.008039, 0.5594, 0.02109, 0.5506, 0.07181, 0.572, 0.06007, 0.5896, 0.02109, 0.5506, 0.03866, 0.5389, 0.08831, 0.2843, 0.07231, 0.3082, 0.02539, 0.2613, 0.04934, 0.2453, 0.08611, 0.5506, 0.07181, 0.572, 0.03866, 0.5389, 0.06007, 0.5246, 0.7516, 0.5657, 0.7814, 0.5788, 0.7792, 0.6178, 0.7491, 0.609, 0.1024, 0.5262, 0.08611, 0.5506, 0.06007, 0.5246, 0.08449, 0.5083, 0.7195, 0.5577, 0.7516, 0.5657, 0.7491, 0.609, 0.7168, 0.6037, 0.1201, 0.4997, 0.1024, 0.5262, 0.08449, 0.5083, 0.111, 0.4906, 0.6863, 0.555, 0.7195, 0.5577, 0.7168, 0.6037, 0.6836, 0.6018, 0.1386, 0.4721, 0.1201, 0.4997, 0.111, 0.4906, 0.6533, 0.5577, 0.6863, 0.555, 0.6836, 0.6018, 0.6507, 0.6037, 0.7491, 0.609, 0.7792, 0.6178, 0.778, 0.6687, 0.7478, 0.6656, 0.08449, 0.5083, 0.06007, 0.5246, 0.04597, 0.4906, 0.07478, 0.4848, 0.7168, 0.6037, 0.7491, 0.609, 0.7478, 0.6656, 0.7154, 0.6637, 0.111, 0.4906, 0.08449, 0.5083, 0.07478, 0.4848, 0.106, 0.4786, 0.6836, 0.6018, 0.7168, 0.6037, 0.7154, 0.6637, 0.6821, 0.6631, 0.1386, 0.4721, 0.111, 0.4906, 0.106, 0.4786, 0.6507, 0.6037, 0.6836, 0.6018, 0.6821, 0.6631, 0.6492, 0.6637, 0.6197, 0.609, 0.6507, 0.6037, 0.6492, 0.6637, 0.6184, 0.6656, 0.5976, 0.6178, 0.6197, 0.609, 0.6184, 0.6656, 0.5964, 0.6687, 0.03866, 0.5389, 0.02109, 0.5506, 0.0, 0.4997, 0.02072, 0.4956, 0.04934, 0.2453, 0.02539, 0.2613, 0.0, 0.2, 0.02825, 0.1944, 0.06007, 0.5246, 0.03866, 0.5389, 0.02072, 0.4956, 0.04597, 0.4906, 0.6184, 0.6656, 0.6492, 0.6637, 0.6492, 0.7287, 0.6184, 0.7269, 0.5964, 0.6687, 0.6184, 0.6656, 0.6184, 0.7269, 0.5964, 0.7238, 0.02072, 0.4956, 0.0, 0.4997, 0.0, 0.4446, 0.02072, 0.4487, 0.02825, 0.1944, 0.0, 0.2, 0.0, 0.1336, 0.02825, 0.1392, 0.04597, 0.4906, 0.02072, 0.4956, 0.02072, 0.4487, 0.04597, 0.4537, 0.7478, 0.6656, 0.778, 0.6687, 0.778, 0.7238, 0.7478, 0.7269, 0.07478, 0.4848, 0.04597, 0.4906, 0.04597, 0.4537, 0.07478, 0.4595, 0.7154, 0.6637, 0.7478, 0.6656, 0.7478, 0.7269, 0.7154, 0.7287, 0.106, 0.4786, 0.07478, 0.4848, 0.07478, 0.4595, 0.106, 0.4657, 0.6821, 0.6631, 0.7154, 0.6637, 0.7154, 0.7287, 0.6821, 0.7294, 0.1386, 0.4721, 0.106, 0.4786, 0.106, 0.4657, 0.6492, 0.6637, 0.6821, 0.6631, 0.6821, 0.7294, 0.6492, 0.7287, 0.07478, 0.4595, 0.04597, 0.4537, 0.06007, 0.4197, 0.08449, 0.436, 0.7154, 0.7287, 0.7478, 0.7269, 0.7491, 0.7834, 0.7168, 0.7888, 0.106, 0.4657, 0.07478, 0.4595, 0.08449, 0.436, 0.111, 0.4537, 0.6821, 0.7294, 0.7154, 0.7287, 0.7168, 0.7888, 0.6836, 0.7906, 0.1386, 0.4721, 0.106, 0.4657, 0.111, 0.4537, 0.6492, 0.7287, 0.6821, 0.7294, 0.6836, 0.7906, 0.6507, 0.7888, 0.6184, 0.7269, 0.6492, 0.7287, 0.6507, 0.7888, 0.6197, 0.7834, 0.5964, 0.7238, 0.6184, 0.7269, 0.6197, 0.7834, 0.5976, 0.7747, 0.02072, 0.4487, 0.0, 0.4446, 0.02109, 0.3937, 0.03866, 0.4054, 0.02825, 0.1392, 0.0, 0.1336, 0.02539, 0.07231, 0.04934, 0.08831, 0.04597, 0.4537, 0.02072, 0.4487, 0.03866, 0.4054, 0.06007, 0.4197, 0.7478, 0.7269, 0.778, 0.7238, 0.7792, 0.7747, 0.7491, 0.7834, 0.623, 0.02381, 0.6465, 0.01075, 0.6495, 0.05406, 0.6257, 0.06278, 0.03866, 0.4054, 0.02109, 0.3937, 0.06007, 0.3547, 0.07181, 0.3723, 0.04934, 0.08831, 0.02539, 0.07231, 0.07231, 0.02539, 0.08831, 0.04934, 0.06007, 0.4197, 0.03866, 0.4054, 0.07181, 0.3723, 0.08611, 0.3937, 0.7491, 0.7834, 0.7792, 0.7747, 0.7814, 0.8137, 0.7516, 0.8267, 0.08449, 0.436, 0.06007, 0.4197, 0.08611, 0.3937, 0.1024, 0.4181, 0.7168, 0.7888, 0.7491, 0.7834, 0.7516, 0.8267, 0.7195, 0.8348, 0.111, 0.4537, 0.08449, 0.436, 0.1024, 0.4181, 0.1201, 0.4446, 0.6836, 0.7906, 0.7168, 0.7888, 0.7195, 0.8348, 0.6863, 0.8375, 0.1386, 0.4721, 0.111, 0.4537, 0.1201, 0.4446, 0.6782, 0.002714, 0.7114, 0.0, 0.7147, 0.04687, 0.6814, 0.04869, 0.6465, 0.01075, 0.6782, 0.002714, 0.6814, 0.04869, 0.6495, 0.05406, 0.4373, 0.4029, 0.4324, 0.4146, 0.4013, 0.4083, 0.4109, 0.3852, 0.865, 0.7765, 0.8663, 0.7189, 0.8973, 0.7183, 0.8959, 0.7748, 0.4641, 0.4209, 0.4324, 0.4146, 0.4373, 0.4029, 0.8337, 0.7748, 0.8351, 0.7183, 0.8663, 0.7189, 0.865, 0.7765, 0.8043, 0.7698, 0.8055, 0.7166, 0.8351, 0.7183, 0.8337, 0.7748, 0.7836, 0.7622, 0.7847, 0.7139, 0.8055, 0.7166, 0.8043, 0.7698, 0.3682, 0.3564, 0.3509, 0.3982, 0.3336, 0.3947, 0.3536, 0.3464, 0.9598, 0.7607, 0.9609, 0.7134, 0.9941, 0.7196, 0.9927, 0.7785, 0.3873, 0.3694, 0.3735, 0.4028, 0.3509, 0.3982, 0.3682, 0.3564, 0.9254, 0.7697, 0.9261, 0.7431, 0.9267, 0.7165, 0.9609, 0.7134, 0.9598, 0.7607, 0.4109, 0.3852, 0.4013, 0.4083, 0.3735, 0.4028, 0.3873, 0.3694, 0.8959, 0.7748, 0.8973, 0.7183, 0.9267, 0.7165, 0.9261, 0.7431, 0.9254, 0.7697, 0.4013, 0.4083, 0.4013, 0.4334, 0.3735, 0.439, 0.3735, 0.4028, 0.8973, 0.7183, 0.8973, 0.6572, 0.9267, 0.659, 0.9267, 0.6878, 0.9267, 0.7165, 0.4324, 0.4146, 0.4324, 0.4272, 0.4013, 0.4334, 0.4013, 0.4083, 0.8663, 0.7189, 0.8663, 0.6566, 0.8973, 0.6572, 0.8973, 0.7183, 0.4641, 0.4209, 0.4324, 0.4272, 0.4324, 0.4146, 0.8351, 0.7183, 0.8351, 0.6572, 0.8663, 0.6566, 0.8663, 0.7189, 0.8055, 0.7166, 0.8055, 0.6589, 0.8351, 0.6572, 0.8351, 0.7183, 0.7847, 0.7139, 0.7847, 0.6616, 0.8055, 0.6589, 0.8055, 0.7166, 0.3509, 0.3982, 0.3509, 0.4435, 0.3336, 0.447, 0.3336, 0.3947, 0.9609, 0.7134, 0.9609, 0.6622, 0.9941, 0.6559, 0.9941, 0.7196, 0.3735, 0.4028, 0.3735, 0.439, 0.3509, 0.4435, 0.3509, 0.3982, 0.9267, 0.7165, 0.9267, 0.6878, 0.9267, 0.659, 0.9609, 0.6622, 0.9609, 0.7134, 0.7847, 0.6616, 0.7836, 0.6133, 0.8043, 0.6057, 0.8055, 0.6589, 0.3509, 0.4435, 0.3682, 0.4853, 0.3536, 0.4954, 0.3336, 0.447, 0.9609, 0.6622, 0.9598, 0.6148, 0.9927, 0.5971, 0.9941, 0.6559, 0.3735, 0.439, 0.3873, 0.4724, 0.3682, 0.4853, 0.3509, 0.4435, 0.9267, 0.659, 0.9261, 0.6324, 0.9254, 0.6058, 0.9598, 0.6148, 0.9609, 0.6622, 0.4013, 0.4334, 0.4109, 0.4566, 0.3873, 0.4724, 0.3735, 0.439, 0.8973, 0.6572, 0.8959, 0.6007, 0.9254, 0.6058, 0.9261, 0.6324, 0.9267, 0.659, 0.4324, 0.4272, 0.4373, 0.4389, 0.4109, 0.4566, 0.4013, 0.4334, 0.8663, 0.6566, 0.865, 0.599, 0.8959, 0.6007, 0.8973, 0.6572, 0.4641, 0.4209, 0.4373, 0.4389, 0.4324, 0.4272, 0.8351, 0.6572, 0.8337, 0.6007, 0.865, 0.599, 0.8663, 0.6566, 0.8055, 0.6589, 0.8043, 0.6057, 0.8337, 0.6007, 0.8351, 0.6572, 0.8959, 0.6007, 0.8935, 0.5575, 0.9231, 0.5651, 0.9243, 0.5854, 0.9254, 0.6058, 0.4373, 0.4389, 0.4462, 0.4478, 0.4286, 0.4743, 0.4109, 0.4566, 0.865, 0.599, 0.8624, 0.555, 0.8935, 0.5575, 0.8959, 0.6007, 0.4641, 0.4209, 0.4462, 0.4478, 0.4373, 0.4389, 0.8337, 0.6007, 0.8312, 0.5575, 0.8624, 0.555, 0.865, 0.599, 0.8043, 0.6057, 0.8019, 0.5649, 0.8312, 0.5575, 0.8337, 0.6007, 0.7836, 0.6133, 0.7814, 0.5763, 0.8019, 0.5649, 0.8043, 0.6057, 0.3682, 0.4853, 0.4002, 0.5173, 0.3906, 0.5323, 0.3536, 0.4954, 0.3233, 0.4028, 0.3153, 0.4534, 0.2841, 0.4556, 0.294, 0.3928, 0.3873, 0.4724, 0.4129, 0.498, 0.4002, 0.5173, 0.3682, 0.4853, 0.9254, 0.6058, 0.9243, 0.5854, 0.9231, 0.5651, 0.9577, 0.5786, 0.9598, 0.6148, 0.4109, 0.4566, 0.4286, 0.4743, 0.4129, 0.498, 0.3873, 0.4724, 0.9931, 0.7936, 0.9914, 0.842, 0.9707, 0.839, 0.9725, 0.7858, 0.4002, 0.5173, 0.4419, 0.5347, 0.4388, 0.5524, 0.3906, 0.5323, 0.3153, 0.4534, 0.3273, 0.5032, 0.2989, 0.5176, 0.2841, 0.4556, 0.4129, 0.498, 0.4463, 0.5118, 0.4419, 0.5347, 0.4002, 0.5173, 0.8514, 0.7845, 0.8504, 0.8111, 0.8495, 0.8377, 0.8153, 0.8405, 0.8169, 0.7932, 0.4286, 0.4743, 0.4518, 0.4839, 0.4463, 0.5118, 0.4129, 0.498, 0.8809, 0.7798, 0.8789, 0.8363, 0.8495, 0.8377, 0.8504, 0.8111, 0.8514, 0.7845, 0.4462, 0.4478, 0.4579, 0.4526, 0.4518, 0.4839, 0.4286, 0.4743, 0.9119, 0.7785, 0.9099, 0.836, 0.8789, 0.8363, 0.8809, 0.7798, 0.4641, 0.4209, 0.4579, 0.4526, 0.4462, 0.4478, 0.9431, 0.7805, 0.9412, 0.837, 0.9099, 0.836, 0.9119, 0.7785, 0.9725, 0.7858, 0.9707, 0.839, 0.9412, 0.837, 0.9431, 0.7805, 0.4579, 0.4526, 0.4705, 0.4526, 0.4768, 0.4839, 0.4518, 0.4839, 0.9099, 0.836, 0.9092, 0.8983, 0.8782, 0.8974, 0.8789, 0.8363, 0.4641, 0.4209, 0.4705, 0.4526, 0.4579, 0.4526, 0.9412, 0.837, 0.9405, 0.8981, 0.9092, 0.8983, 0.9099, 0.836, 0.9707, 0.839, 0.97, 0.8967, 0.9405, 0.8981, 0.9412, 0.837, 0.9914, 0.842, 0.9908, 0.8943, 0.97, 0.8967, 0.9707, 0.839, 0.4419, 0.5347, 0.4872, 0.5347, 0.4911, 0.5524, 0.4388, 0.5524, 0.8153, 0.8405, 0.8147, 0.8917, 0.7814, 0.8976, 0.7822, 0.8339, 0.4463, 0.5118, 0.4824, 0.5118, 0.4872, 0.5347, 0.4419, 0.5347, 0.8495, 0.8377, 0.8492, 0.8665, 0.8488, 0.8953, 0.8147, 0.8917, 0.8153, 0.8405, 0.4518, 0.4839, 0.4768, 0.4839, 0.4824, 0.5118, 0.4463, 0.5118, 0.8789, 0.8363, 0.8782, 0.8974, 0.8488, 0.8953, 0.8492, 0.8665, 0.8495, 0.8377, 0.4872, 0.5347, 0.529, 0.5173, 0.5394, 0.5323, 0.4911, 0.5524, 0.1803, 0.8996, 0.2276, 0.88, 0.2465, 0.9066, 0.1877, 0.931, 0.4824, 0.5118, 0.5158, 0.498, 0.529, 0.5173, 0.4872, 0.5347, 0.8488, 0.8953, 0.8492, 0.9219, 0.8495, 0.9485, 0.8153, 0.939, 0.8147, 0.8917, 0.4768, 0.4839, 0.4999, 0.4743, 0.5158, 0.498, 0.4824, 0.5118, 0.8782, 0.8974, 0.8789, 0.9538, 0.8495, 0.9485, 0.8492, 0.9219, 0.8488, 0.8953, 0.4705, 0.4526, 0.4822, 0.4478, 0.4999, 0.4743, 0.4768, 0.4839, 0.9092, 0.8983, 0.9099, 0.9559, 0.8789, 0.9538, 0.8782, 0.8974, 0.4641, 0.4209, 0.4822, 0.4478, 0.4705, 0.4526, 0.9405, 0.8981, 0.9412, 0.9546, 0.9099, 0.9559, 0.9092, 0.8983, 0.97, 0.8967, 0.9707, 0.95, 0.9412, 0.9546, 0.9405, 0.8981, 0.9908, 0.8943, 0.9914, 0.9426, 0.9707, 0.95, 0.97, 0.8967, 0.09719, 0.6107, 0.1003, 0.6548, 0.06899, 0.6565, 0.06597, 0.6133, 0.4641, 0.4209, 0.4911, 0.4389, 0.4822, 0.4478, 0.9412, 0.9546, 0.9431, 0.9978, 0.9119, 1.0, 0.9099, 0.9559, 0.9707, 0.95, 0.9725, 0.9908, 0.9431, 0.9978, 0.9412, 0.9546, 0.9914, 0.9426, 0.9931, 0.9796, 0.9725, 0.9908, 0.9707, 0.95, 0.529, 0.5173, 0.5609, 0.4853, 0.5764, 0.4954, 0.5394, 0.5323, 0.2276, 0.88, 0.2638, 0.8438, 0.2916, 0.8615, 0.2465, 0.9066, 0.5158, 0.498, 0.5414, 0.4724, 0.5609, 0.4853, 0.529, 0.5173, 0.03571, 0.6208, 0.03713, 0.6412, 0.03856, 0.6615, 0.002537, 0.6706, 0.0, 0.6344, 0.4999, 0.4743, 0.5176, 0.4566, 0.5414, 0.4724, 0.5158, 0.498, 0.06597, 0.6133, 0.06899, 0.6565, 0.03856, 0.6615, 0.03713, 0.6412, 0.03571, 0.6208, 0.4822, 0.4478, 0.4911, 0.4389, 0.5176, 0.4566, 0.4999, 0.4743, 0.5609, 0.4853, 0.5783, 0.4435, 0.5964, 0.447, 0.5764, 0.4954, 0.2638, 0.8438, 0.2833, 0.7964, 0.3159, 0.8027, 0.2916, 0.8615, 0.5414, 0.4724, 0.5553, 0.439, 0.5783, 0.4435, 0.5609, 0.4853, 0.03856, 0.6615, 0.03933, 0.6881, 0.0401, 0.7147, 0.00391, 0.7179, 0.002537, 0.6706, 0.5176, 0.4566, 0.5272, 0.4334, 0.5553, 0.439, 0.5414, 0.4724, 0.06899, 0.6565, 0.07063, 0.7129, 0.0401, 0.7147, 0.03933, 0.6881, 0.03856, 0.6615, 0.4911, 0.4389, 0.4959, 0.4272, 0.5272, 0.4334, 0.5176, 0.4566, 0.1003, 0.6548, 0.1019, 0.7123, 0.07063, 0.7129, 0.06899, 0.6565, 0.4641, 0.4209, 0.4959, 0.4272, 0.4911, 0.4389, 0.1312, 0.6565, 0.1328, 0.7129, 0.1019, 0.7123, 0.1003, 0.6548, 0.1597, 0.6614, 0.1612, 0.7147, 0.1328, 0.7129, 0.1312, 0.6565, 0.1789, 0.669, 0.1803, 0.7173, 0.1612, 0.7147, 0.1597, 0.6614, 0.4641, 0.4209, 0.4959, 0.4146, 0.4959, 0.4272, 0.1328, 0.7129, 0.1328, 0.774, 0.1019, 0.7746, 0.1019, 0.7123, 0.1612, 0.7147, 0.1612, 0.7723, 0.1328, 0.774, 0.1328, 0.7129, 0.1803, 0.7173, 0.1803, 0.7696, 0.1612, 0.7723, 0.1612, 0.7147, 0.5783, 0.4435, 0.5783, 0.3982, 0.5964, 0.3947, 0.5964, 0.447, 0.2833, 0.7964, 0.2833, 0.7452, 0.3159, 0.739, 0.3159, 0.8027, 0.5553, 0.439, 0.5553, 0.4028, 0.5783, 0.3982, 0.5783, 0.4435, 0.0401, 0.7147, 0.0401, 0.7435, 0.0401, 0.7723, 0.00391, 0.7691, 0.00391, 0.7179, 0.5272, 0.4334, 0.5272, 0.4083, 0.5553, 0.4028, 0.5553, 0.439, 0.07063, 0.7129, 0.07063, 0.774, 0.0401, 0.7723, 0.0401, 0.7435, 0.0401, 0.7147, 0.4959, 0.4272, 0.4959, 0.4146, 0.5272, 0.4083, 0.5272, 0.4334, 0.1019, 0.7123, 0.1019, 0.7746, 0.07063, 0.774, 0.07063, 0.7129, 0.5553, 0.4028, 0.5414, 0.3694, 0.5609, 0.3564, 0.5783, 0.3982, 0.0401, 0.7723, 0.03933, 0.7989, 0.03856, 0.8255, 0.002537, 0.8164, 0.00391, 0.7691, 0.5272, 0.4083, 0.5176, 0.3852, 0.5414, 0.3694, 0.5553, 0.4028, 0.07063, 0.774, 0.06899, 0.8305, 0.03856, 0.8255, 0.03933, 0.7989, 0.0401, 0.7723, 0.4959, 0.4146, 0.4911, 0.4029, 0.5176, 0.3852, 0.5272, 0.4083, 0.1019, 0.7746, 0.1003, 0.8322, 0.06899, 0.8305, 0.07063, 0.774, 0.4641, 0.4209, 0.4911, 0.4029, 0.4959, 0.4146, 0.1328, 0.774, 0.1312, 0.8305, 0.1003, 0.8322, 0.1019, 0.7746, 0.1612, 0.7723, 0.1597, 0.8256, 0.1312, 0.8305, 0.1328, 0.774, 0.1803, 0.7696, 0.1789, 0.818, 0.1597, 0.8256, 0.1612, 0.7723, 0.5783, 0.3982, 0.5609, 0.3564, 0.5764, 0.3464, 0.5964, 0.3947, 0.2833, 0.7452, 0.2638, 0.6979, 0.2916, 0.6801, 0.3159, 0.739, 0.6169, 0.545, 0.6192, 0.5043, 0.6486, 0.5092, 0.6462, 0.5524, 0.5964, 0.5336, 0.5985, 0.4967, 0.6192, 0.5043, 0.6169, 0.545, 0.5609, 0.3564, 0.529, 0.3244, 0.5394, 0.3094, 0.5764, 0.3464, 0.2638, 0.6979, 0.2276, 0.6617, 0.2465, 0.6351, 0.2916, 0.6801, 0.5414, 0.3694, 0.5158, 0.3438, 0.529, 0.3244, 0.5609, 0.3564, 0.03856, 0.8255, 0.03713, 0.8458, 0.03571, 0.8662, 0.0, 0.8526, 0.002537, 0.8164, 0.5176, 0.3852, 0.4999, 0.3675, 0.5158, 0.3438, 0.5414, 0.3694, 0.06899, 0.8305, 0.06597, 0.8737, 0.03571, 0.8662, 0.03713, 0.8458, 0.03856, 0.8255, 0.4911, 0.4029, 0.4822, 0.394, 0.4999, 0.3675, 0.5176, 0.3852, 0.1003, 0.8322, 0.09719, 0.8763, 0.06597, 0.8737, 0.06899, 0.8305, 0.4641, 0.4209, 0.4822, 0.394, 0.4911, 0.4029, 0.6462, 0.5524, 0.6486, 0.5092, 0.6799, 0.5109, 0.6774, 0.555, 0.7404, 0.5041, 0.741, 0.4776, 0.7416, 0.451, 0.7758, 0.4478, 0.7747, 0.4951, 0.4999, 0.3675, 0.4768, 0.3579, 0.4824, 0.3299, 0.5158, 0.3438, 0.7109, 0.5092, 0.7122, 0.4527, 0.7416, 0.451, 0.741, 0.4776, 0.7404, 0.5041, 0.4822, 0.394, 0.4705, 0.3891, 0.4768, 0.3579, 0.4999, 0.3675, 0.6799, 0.5109, 0.6813, 0.4533, 0.7122, 0.4527, 0.7109, 0.5092, 0.4641, 0.4209, 0.4705, 0.3891, 0.4822, 0.394, 0.6486, 0.5092, 0.65, 0.4527, 0.6813, 0.4533, 0.6799, 0.5109, 0.6192, 0.5043, 0.6205, 0.451, 0.65, 0.4527, 0.6486, 0.5092, 0.5985, 0.4967, 0.5997, 0.4483, 0.6205, 0.451, 0.6192, 0.5043, 0.529, 0.3244, 0.4872, 0.3071, 0.4911, 0.2894, 0.5394, 0.3094, 0.2276, 0.6617, 0.1803, 0.6421, 0.1877, 0.6107, 0.2465, 0.6351, 0.5158, 0.3438, 0.4824, 0.3299, 0.4872, 0.3071, 0.529, 0.3244, 0.6205, 0.451, 0.6205, 0.3934, 0.65, 0.3916, 0.65, 0.4527, 0.5997, 0.4483, 0.5997, 0.396, 0.6205, 0.3934, 0.6205, 0.451, 0.4872, 0.3071, 0.4419, 0.3071, 0.4388, 0.2894, 0.4911, 0.2894, 0.7758, 0.4478, 0.7758, 0.3966, 0.809, 0.3903, 0.809, 0.454, 0.4824, 0.3299, 0.4463, 0.3299, 0.4419, 0.3071, 0.4872, 0.3071, 0.7416, 0.451, 0.7416, 0.4222, 0.7416, 0.3934, 0.7758, 0.3966, 0.7758, 0.4478, 0.4768, 0.3579, 0.4518, 0.3579, 0.4463, 0.3299, 0.4824, 0.3299, 0.7122, 0.4527, 0.7122, 0.3916, 0.7416, 0.3934, 0.7416, 0.4222, 0.7416, 0.451, 0.4705, 0.3891, 0.4579, 0.3891, 0.4518, 0.3579, 0.4768, 0.3579, 0.6813, 0.4533, 0.6813, 0.391, 0.7122, 0.3916, 0.7122, 0.4527, 0.4641, 0.4209, 0.4579, 0.3891, 0.4705, 0.3891, 0.65, 0.4527, 0.65, 0.3916, 0.6813, 0.391, 0.6813, 0.4533, 0.4518, 0.3579, 0.4286, 0.3675, 0.4129, 0.3438, 0.4463, 0.3299, 0.7122, 0.3916, 0.7109, 0.3352, 0.7404, 0.3402, 0.741, 0.3668, 0.7416, 0.3934, 0.4579, 0.3891, 0.4462, 0.394, 0.4286, 0.3675, 0.4518, 0.3579, 0.6813, 0.391, 0.6799, 0.3335, 0.7109, 0.3352, 0.7122, 0.3916, 0.4641, 0.4209, 0.4462, 0.394, 0.4579, 0.3891, 0.65, 0.3916, 0.6486, 0.3352, 0.6799, 0.3335, 0.6813, 0.391, 0.6205, 0.3934, 0.6192, 0.3401, 0.6486, 0.3352, 0.65, 0.3916, 0.5997, 0.396, 0.5985, 0.3477, 0.6192, 0.3401, 0.6205, 0.3934, 0.4419, 0.3071, 0.4002, 0.3244, 0.3906, 0.3094, 0.4388, 0.2894, 0.5689, 0.5667, 0.5569, 0.6165, 0.5256, 0.6143, 0.5405, 0.5524, 0.4463, 0.3299, 0.4129, 0.3438, 0.4002, 0.3244, 0.4419, 0.3071, 0.7416, 0.3934, 0.741, 0.3668, 0.7404, 0.3402, 0.7747, 0.3493, 0.7758, 0.3966, 0.5985, 0.3477, 0.5964, 0.3107, 0.6169, 0.2993, 0.6192, 0.3401, 0.4002, 0.3244, 0.3682, 0.3564, 0.3536, 0.3464, 0.3906, 0.3094, 0.5569, 0.6165, 0.5649, 0.6671, 0.5356, 0.6772, 0.5256, 0.6143, 0.4129, 0.3438, 0.3873, 0.3694, 0.3682, 0.3564, 0.4002, 0.3244, 0.7404, 0.3402, 0.7392, 0.3199, 0.738, 0.2995, 0.7726, 0.313, 0.7747, 0.3493, 0.4286, 0.3675, 0.4109, 0.3852, 0.3873, 0.3694, 0.4129, 0.3438, 0.7109, 0.3352, 0.7084, 0.2919, 0.738, 0.2995, 0.7392, 0.3199, 0.7404, 0.3402, 0.4462, 0.394, 0.4373, 0.4029, 0.4109, 0.3852, 0.4286, 0.3675, 0.6799, 0.3335, 0.6774, 0.2894, 0.7084, 0.2919, 0.7109, 0.3352, 0.4641, 0.4209, 0.4373, 0.4029, 0.4462, 0.394, 0.6486, 0.3352, 0.6462, 0.2919, 0.6774, 0.2894, 0.6799, 0.3335, 0.6192, 0.3401, 0.6169, 0.2993, 0.6462, 0.2919, 0.6486, 0.3352, 0.5637, 0.7363, 0.529, 0.6797, 0.5356, 0.6772, 0.5689, 0.7315, 0.2771, 0.5839, 0.2771, 0.5176, 0.2842, 0.5189, 0.2842, 0.5826, 0.2875, 0.3902, 0.3221, 0.3336, 0.3273, 0.3384, 0.294, 0.3928, 0.2771, 0.4557, 0.2875, 0.3902, 0.294, 0.3928, 0.2841, 0.4556, 0.3179, 0.5789, 0.3194, 0.5176, 0.3273, 0.5213, 0.3259, 0.5802, 0.3179, 0.6452, 0.3179, 0.5789, 0.3259, 0.5802, 0.3259, 0.6439, 0.3194, 0.7065, 0.3179, 0.6452, 0.3259, 0.6439, 0.3273, 0.7027, 0.2969, 0.8653, 0.25, 0.9122, 0.2465, 0.9066, 0.2916, 0.8615, 0.5689, 0.6137, 0.5703, 0.5524, 0.5782, 0.5561, 0.5768, 0.615, 0.5689, 0.68, 0.5689, 0.6137, 0.5768, 0.615, 0.5768, 0.6787, 0.5703, 0.7413, 0.5689, 0.68, 0.5768, 0.6787, 0.5782, 0.7376, 0.25, 0.6294, 0.2969, 0.6763, 0.2916, 0.6801, 0.2465, 0.6351, 0.5782, 0.6137, 0.5797, 0.5524, 0.5876, 0.5561, 0.5862, 0.615, 0.5782, 0.68, 0.5782, 0.6137, 0.5862, 0.615, 0.5862, 0.6787, 0.5797, 0.7413, 0.5782, 0.68, 0.5862, 0.6787, 0.5876, 0.7376, 0.529, 0.6797, 0.5187, 0.6142, 0.5256, 0.6143, 0.5356, 0.6772, 0.612, 0.08932, 0.5337, 0.2784, 0.3446, 0.2001, 0.4229, 0.01101, 0.4495, 5.96e-08, 0.4783, 0.0, 0.4783, 0.0, 0.5071, 0.0, 0.5337, 0.01101, 0.5337, 0.01101, 0.5603, 0.02203, 0.5806, 0.04238, 0.5806, 0.04238, 0.601, 0.06273, 0.612, 0.08932, 0.612, 0.08932, 0.623, 0.1159, 0.623, 0.1447, 0.623, 0.1447, 0.623, 0.1735, 0.612, 0.2001, 0.612, 0.2001, 0.601, 0.2267, 0.5806, 0.247, 0.5806, 0.247, 0.5603, 0.2674, 0.5337, 0.2784, 0.5337, 0.2784, 0.5071, 0.2894, 0.4783, 0.2894, 0.4783, 0.2894, 0.4495, 0.2894, 0.4229, 0.2784, 0.4229, 0.2784, 0.3963, 0.2674, 0.376, 0.247, 0.376, 0.247, 0.3556, 0.2267, 0.3446, 0.2001, 0.3446, 0.2001, 0.3336, 0.1735, 0.3336, 0.1447, 0.3336, 0.1447, 0.3336, 0.1159, 0.3446, 0.08932, 0.3446, 0.08932, 0.3556, 0.06273, 0.376, 0.04238, 0.376, 0.04238, 0.3963, 0.02203, 0.4229, 0.01101, 0.4229, 0.01101, 0.4783, 0.0, 0.5337, 0.01101, 0.5337, 0.01101, 0.5806, 0.04238, 0.612, 0.08932, 0.612, 0.08932, 0.623, 0.1447, 0.612, 0.2001, 0.612, 0.2001, 0.5806, 0.247, 0.612, 0.08932, 0.5806, 0.247, 0.5337, 0.2784, 0.612, 0.08932, 0.5337, 0.2784, 0.4783, 0.2894, 0.4229, 0.2784, 0.4229, 0.2784, 0.376, 0.247, 0.5337, 0.2784, 0.376, 0.247, 0.3446, 0.2001, 0.5337, 0.2784, 0.3446, 0.2001, 0.3336, 0.1447, 0.3446, 0.08932, 0.3446, 0.08932, 0.376, 0.04238, 0.4229, 0.01101, 0.4229, 0.01101, 0.5337, 0.01101, 0.612, 0.08932, 0.3446, 0.2001, 0.3446, 0.08932, 0.4229, 0.01101, 0.4229, 0.01101, 0.612, 0.08932, 0.3446, 0.2001])
me_sphere.materials.append(mat_material_002)
me_sphere.update()
me_cylinder = bpy.data.meshes.new('Cylinder')
me_cylinder.from_pydata([(1.149, -0.1226, -0.7236), (-1.149, -0.1226, -0.7106), (1.15, -0.0992, -0.6515), (-1.148, -0.0992, -0.6385), (1.15, -0.03789, -0.607), (-1.147, -0.03789, -0.594), (1.15, 0.03789, -0.607), (-1.147, 0.03789, -0.594), (1.15, 0.0992, -0.6515), (-1.148, 0.0992, -0.6385), (1.149, 0.1226, -0.7236), (-1.149, 0.1226, -0.7106), (1.148, 0.0992, -0.7957), (-1.15, 0.0992, -0.7827), (1.147, 0.03789, -0.8402), (-1.15, 0.03789, -0.8272), (1.147, -0.03789, -0.8402), (-1.15, -0.03789, -0.8272), (1.148, -0.0992, -0.7957), (-1.15, -0.0992, -0.7827), (0.8706, -0.7593, -0.7236), (-1.011, 0.5584, -0.7106), (0.8848, -0.7406, -0.6515), (-0.997, 0.577, -0.6385), (0.9204, -0.6908, -0.607), (-0.9614, 0.6269, -0.594), (0.9639, -0.6287, -0.607), (-0.9179, 0.689, -0.594), (0.9986, -0.5781, -0.6515), (-0.8833, 0.7396, -0.6385), (1.011, -0.5584, -0.7236), (-0.8706, 0.7593, -0.7106), (0.997, -0.577, -0.7957), (-0.8848, 0.7406, -0.7827), (0.9614, -0.6269, -0.8402), (-0.9204, 0.6908, -0.8272), (0.9179, -0.689, -0.8402), (-0.9639, 0.6287, -0.8272), (0.8833, -0.7396, -0.7957), (-0.9986, 0.5781, -0.7827), (0.2776, -1.121, -0.7236), (-0.5081, 1.037, -0.7106), (0.3, -1.114, -0.6515), (-0.4858, 1.045, -0.6385), (0.3578, -1.094, -0.607), (-0.4279, 1.065, -0.594), (0.429, -1.068, -0.607), (-0.3567, 1.091, -0.594), (0.4864, -1.046, -0.6515), (-0.2993, 1.112, -0.6385), (0.5081, -1.037, -0.7236), (-0.2776, 1.121, -0.7106), (0.4858, -1.045, -0.7957), (-0.3, 1.114, -0.7827), (0.4279, -1.065, -0.8402), (-0.3578, 1.094, -0.8272), (0.3567, -1.091, -0.8402), (-0.429, 1.068, -0.8272), (0.2993, -1.112, -0.7957), (-0.4864, 1.046, -0.7827), (-0.4157, -1.078, -0.7236), (0.1789, 1.141, -0.7106), (-0.3934, -1.085, -0.6515), (0.2012, 1.134, -0.6385), (-0.3343, -1.101, -0.607), (0.2603, 1.118, -0.594), (-0.2611, -1.121, -0.607), (0.3335, 1.098, -0.594), (-0.2017, -1.136, -0.6515), (0.3929, 1.083, -0.6385), (-0.1789, -1.141, -0.7236), (0.4157, 1.078, -0.7106), (-0.2012, -1.134, -0.7957), (0.3934, 1.085, -0.7827), (-0.2603, -1.118, -0.8402), (0.3343, 1.101, -0.8272), (-0.3335, -1.098, -0.8402), (0.2611, 1.121, -0.8272), (-0.3929, -1.083, -0.7957), (0.2017, 1.136, -0.7827), (-0.9587, -0.6444, -0.7236), (0.8011, 0.8323, -0.7106), (-0.9444, -0.663, -0.6515), (0.8154, 0.8137, -0.6385), (-0.9054, -0.7103, -0.607), (0.8544, 0.7664, -0.594), (-0.8567, -0.7683, -0.607), (0.9031, 0.7083, -0.594), (-0.8169, -0.8149, -0.6515), (0.943, 0.6617, -0.6385), (-0.8011, -0.8323, -0.7236), (0.9587, 0.6444, -0.7106), (-0.8154, -0.8137, -0.7957), (0.9444, 0.663, -0.7827), (-0.8544, -0.7664, -0.8402), (0.9054, 0.7103, -0.8272), (-0.9031, -0.7083, -0.8402), (0.8567, 0.7683, -0.8272), (-0.943, -0.6617, -0.7957), (0.8169, 0.8149, -0.7827)], [], [(0, 1, 3, 2), (2, 3, 5, 4), (4, 5, 7, 6), (6, 7, 9, 8), (8, 9, 11, 10), (10, 11, 13, 12), (12, 13, 15, 14), (14, 15, 17, 16), (3, 1, 19, 17, 15, 13, 11, 9, 7, 5), (16, 17, 19, 18), (18, 19, 1, 0), (0, 2, 4, 6, 8, 10, 12, 14, 16, 18), (20, 21, 23, 22), (22, 23, 25, 24), (24, 25, 27, 26), (26, 27, 29, 28), (28, 29, 31, 30), (30, 31, 33, 32), (32, 33, 35, 34), (34, 35, 37, 36), (23, 21, 39, 37, 35, 33, 31, 29, 27, 25), (36, 37, 39, 38), (38, 39, 21, 20), (20, 22, 24, 26, 28, 30, 32, 34, 36, 38), (40, 41, 43, 42), (42, 43, 45, 44), (44, 45, 47, 46), (46, 47, 49, 48), (48, 49, 51, 50), (50, 51, 53, 52), (52, 53, 55, 54), (54, 55, 57, 56), (43, 41, 59, 57, 55, 53, 51, 49, 47, 45), (56, 57, 59, 58), (58, 59, 41, 40), (40, 42, 44, 46, 48, 50, 52, 54, 56, 58), (60, 61, 63, 62), (62, 63, 65, 64), (64, 65, 67, 66), (66, 67, 69, 68), (68, 69, 71, 70), (70, 71, 73, 72), (72, 73, 75, 74), (74, 75, 77, 76), (63, 61, 79, 77, 75, 73, 71, 69, 67, 65), (76, 77, 79, 78), (78, 79, 61, 60), (60, 62, 64, 66, 68, 70, 72, 74, 76, 78), (80, 81, 83, 82), (82, 83, 85, 84), (84, 85, 87, 86), (86, 87, 89, 88), (88, 89, 91, 90), (90, 91, 93, 92), (92, 93, 95, 94), (94, 95, 97, 96), (83, 81, 99, 97, 95, 93, 91, 89, 87, 85), (96, 97, 99, 98), (98, 99, 81, 80), (80, 82, 84, 86, 88, 90, 92, 94, 96, 98)])
_uv = me_cylinder.uv_layers.new(name='UVMap')
_uv.uv.foreach_set('vector', [0.8117, 0.6315, 0.8117, 0.0, 0.8328, 0.002496, 0.8328, 0.634, 0.0, 0.672, 5.215e-08, 9.537e-07, 0.01798, 0.0001539, 0.01798, 0.6721, 0.01798, 0.6721, 0.01798, 0.0001539, 0.04015, 0.0001535, 0.04015, 0.6721, 0.04015, 0.6721, 0.04015, 0.0001535, 0.05803, 0.0, 0.05803, 0.672, 0.7063, 0.002189, 0.7063, 0.6337, 0.6852, 0.6315, 0.6852, 0.0, 0.6852, 0.0, 0.6852, 0.6315, 0.6642, 0.634, 0.6642, 0.002496, 0.1161, 8.345e-07, 0.1161, 0.672, 0.09809, 0.6721, 0.09809, 0.0001539, 0.09809, 0.0001539, 0.09809, 0.6721, 0.07592, 0.6721, 0.07592, 0.0001535, 0.02454, 0.74, 0.00722, 0.727, 0.0, 0.7061, 0.005636, 0.6851, 0.02198, 0.6721, 0.04278, 0.6721, 0.0601, 0.6851, 0.06732, 0.7061, 0.06168, 0.727, 0.04534, 0.74, 0.07592, 0.0001535, 0.07592, 0.6721, 0.05803, 0.672, 0.05803, 0.0, 0.7907, 0.6337, 0.7907, 0.002189, 0.8117, 0.0, 0.8117, 0.6315, 0.3776, 0.6801, 0.3977, 0.6721, 0.4178, 0.6775, 0.4302, 0.6943, 0.4302, 0.716, 0.4178, 0.7344, 0.3977, 0.7424, 0.3776, 0.737, 0.3652, 0.7202, 0.3652, 0.6985, 0.9782, 0.0, 0.9782, 0.5521, 0.9582, 0.5575, 0.9582, 0.005375, 0.3482, 0.0001298, 0.3482, 0.6721, 0.3302, 0.672, 0.3302, 0.0, 0.3302, 0.0, 0.3302, 0.672, 0.3081, 0.672, 0.3081, 1.192e-07, 0.3081, 1.192e-07, 0.3081, 0.672, 0.2902, 0.6721, 0.2902, 0.0001301, 0.9582, 0.003014, 0.9582, 0.5551, 0.9364, 0.5575, 0.9364, 0.005375, 0.9364, 0.005375, 0.9364, 0.5575, 0.9165, 0.5521, 0.9165, 0.0, 0.4062, 3.576e-07, 0.4062, 0.672, 0.3883, 0.6721, 0.3883, 0.0001302, 0.3883, 0.0001302, 0.3883, 0.6721, 0.3661, 0.6721, 0.3661, 0.0001299, 0.1203, 0.6852, 0.1261, 0.7063, 0.1206, 0.7273, 0.106, 0.7404, 0.0878, 0.7404, 0.07304, 0.7273, 0.06732, 0.7063, 0.07281, 0.6852, 0.08743, 0.6721, 0.1056, 0.6721, 0.3661, 0.0001299, 0.3661, 0.6721, 0.3482, 0.672, 0.3482, 0.0, 1.0, 0.002362, 1.0, 0.5545, 0.9782, 0.5521, 0.9782, 0.0, 0.5654, 0.7002, 0.5762, 0.6812, 0.5938, 0.6723, 0.6114, 0.6769, 0.6222, 0.6932, 0.6222, 0.715, 0.6114, 0.7339, 0.5938, 0.7428, 0.5762, 0.7382, 0.5654, 0.7219, 0.602, 0.6722, 0.602, 0.0001558, 0.6222, 0.0003117, 0.6222, 0.6723, 0.4643, 0.672, 0.4643, 0.0, 0.4822, 0.0001211, 0.4822, 0.6721, 0.4822, 0.6721, 0.4822, 0.0001211, 0.5044, 0.000121, 0.5044, 0.6721, 0.5044, 0.6721, 0.5044, 0.000121, 0.5223, 0.0, 0.5223, 0.672, 0.6642, 0.0, 0.6642, 0.672, 0.6425, 0.6722, 0.6425, 0.0001558, 0.6425, 0.0001558, 0.6425, 0.6722, 0.6222, 0.6723, 0.6222, 0.0003117, 0.5223, 0.6721, 0.5223, 0.000121, 0.5402, 0.0, 0.5402, 0.672, 0.5402, 0.672, 0.5402, 0.0, 0.5624, 0.0, 0.5624, 0.672, 0.5195, 0.679, 0.5325, 0.6969, 0.5325, 0.7191, 0.5195, 0.737, 0.4984, 0.7439, 0.4773, 0.737, 0.4643, 0.7191, 0.4643, 0.6969, 0.4773, 0.679, 0.4984, 0.6721, 0.5624, 0.672, 0.5624, 0.0, 0.5803, 0.0001211, 0.5803, 0.6721, 0.5803, 0.672, 0.5803, 0.0, 0.602, 0.0001558, 0.602, 0.6722, 0.7194, 0.6989, 0.6983, 0.7057, 0.6772, 0.6989, 0.6642, 0.6809, 0.6642, 0.6588, 0.6772, 0.6408, 0.6983, 0.634, 0.7194, 0.6408, 0.7324, 0.6588, 0.7324, 0.6809, 0.8964, 0.552, 0.8964, 0.0, 0.9165, 0.005544, 0.9165, 0.5576, 0.4643, 0.0001302, 0.4643, 0.6721, 0.4464, 0.672, 0.4464, 1.192e-07, 0.4464, 1.192e-07, 0.4464, 0.672, 0.4242, 0.672, 0.4242, 0.0, 0.4242, 0.0, 0.4242, 0.672, 0.4062, 0.6721, 0.4062, 0.0001298, 0.8746, 0.002205, 0.8746, 0.5542, 0.8529, 0.552, 0.8529, 0.0, 0.8529, 0.0, 0.8529, 0.552, 0.8328, 0.5576, 0.8328, 0.005544, 0.2902, 0.0, 0.2902, 0.672, 0.2723, 0.6721, 0.2723, 0.0001301, 0.2723, 0.0001301, 0.2723, 0.6721, 0.2501, 0.6721, 0.2501, 0.0001302, 0.1261, 0.7, 0.1382, 0.6819, 0.1577, 0.6721, 0.1773, 0.6745, 0.1893, 0.6881, 0.1893, 0.7076, 0.1773, 0.7258, 0.1577, 0.7355, 0.1382, 0.7332, 0.1261, 0.7196, 0.2501, 0.0001302, 0.2501, 0.6721, 0.2321, 0.672, 0.2321, 3.576e-07, 0.8746, 0.5542, 0.8746, 0.002205, 0.8964, 0.0, 0.8964, 0.552, 0.7229, 0.7398, 0.7174, 0.7609, 0.7028, 0.7739, 0.6847, 0.7739, 0.6699, 0.7609, 0.6642, 0.7398, 0.6697, 0.7187, 0.6843, 0.7057, 0.7024, 0.7057, 0.7172, 0.7187, 0.7274, 0.634, 0.7274, 0.002496, 0.7485, 0.000307, 0.7485, 0.6318, 0.1741, 0.672, 0.1741, 0.0, 0.192, 0.0001535, 0.192, 0.6721, 0.192, 0.6721, 0.192, 0.0001535, 0.2142, 0.0001539, 0.2142, 0.6721, 0.2142, 0.6721, 0.2142, 0.0001539, 0.2321, 9.537e-07, 0.2321, 0.672, 0.7907, 0.0, 0.7907, 0.6315, 0.7696, 0.634, 0.7696, 0.002496, 0.7696, 0.002496, 0.7696, 0.634, 0.7485, 0.6318, 0.7485, 0.000307, 0.1161, 0.6721, 0.1161, 0.0001539, 0.134, 3.576e-07, 0.134, 0.672, 0.134, 0.672, 0.134, 3.576e-07, 0.1561, 0.0, 0.1561, 0.672, 0.2648, 0.6721, 0.285, 0.6801, 0.2975, 0.6984, 0.2975, 0.7201, 0.285, 0.7368, 0.2648, 0.7421, 0.2446, 0.7341, 0.2321, 0.7158, 0.2321, 0.6942, 0.2446, 0.6775, 0.1561, 0.672, 0.1561, 0.0, 0.1741, 0.0001529, 0.1741, 0.6721, 0.7063, 0.6315, 0.7063, 0.0, 0.7274, 0.002496, 0.7274, 0.634, 0.3104, 0.7324, 0.2975, 0.7149, 0.2975, 0.694, 0.3104, 0.6777, 0.3314, 0.6721, 0.3523, 0.6795, 0.3652, 0.697, 0.3652, 0.7179, 0.3523, 0.7342, 0.3314, 0.7398])
me_cylinder.materials.append(mat_material_001)
me_cylinder.update()

# ---- objects
ob_cauldron = bpy.data.objects.new('Cauldron', me_sphere)
ob_wood = bpy.data.objects.new('Wood', me_cylinder)

# ---- transforms, parenting, visibility, modifiers, constraints
ob_cauldron.location = (0.0, 0.0, 0.04)
ob_wood.location = (0.0, 0.0, 0.0)
ob_wood.rotation_euler = (0.0, 0.0, 0.6109)

# ---- collection membership
col_collection.objects.link(ob_cauldron)
col_collection.objects.link(ob_wood)

# ---- scene / render settings (as saved in the file)
scene.frame_start = 1; scene.frame_end = 250; scene.frame_set(1)
scene.render.engine = 'BLENDER_EEVEE_NEXT'
scene.cycles.sampling_pattern = 'TABULATED_SOBOL'
scene.cycles.use_light_tree = False
scene.view_settings.view_transform = 'Filmic'
bpy.context.view_layer.update()

# ---- added for rendering (the .blend has no active camera and no usable light): camera, sun
cam_auto = bpy.data.cameras.new('AutoCamera')
cam_auto.lens = 50.0
cam_auto.sensor_width = 36.0
cam_auto.clip_end = 1000.0
ob_auto_camera = bpy.data.objects.new('AutoCamera', cam_auto)
scene.collection.objects.link(ob_auto_camera)
ob_auto_camera.location = (4.44039, -5.32846, 3.52812)
ob_auto_camera.rotation_euler = (1.09748, -7.21219e-08, 0.694738)
scene.camera = ob_auto_camera
light_auto_sun = bpy.data.lights.new('AutoSun', 'SUN')
light_auto_sun.energy = 3.0
light_auto_sun.angle = 0.0523599
ob_auto_sun = bpy.data.objects.new('AutoSun', light_auto_sun)
scene.collection.objects.link(ob_auto_sun)
ob_auto_sun.rotation_euler = (0.872665, 0.174533, 0.523599)
bpy.context.view_layer.update()
